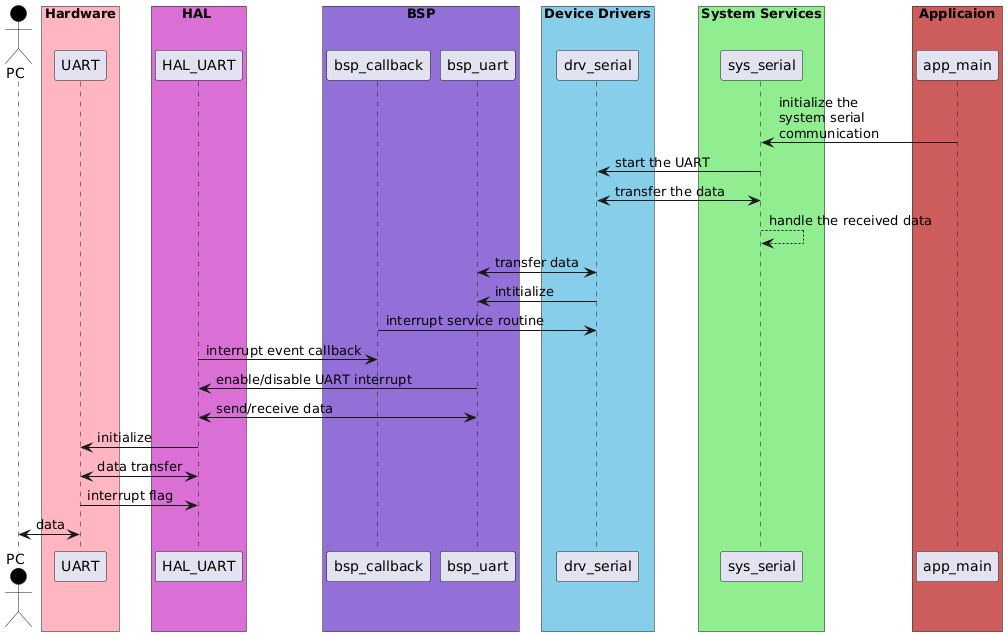

The diagram above was rendered by PlantUML. Its source (embedded in the PNG):
@startuml
actor PC #Black

box "Hardware" #LightPink
participant UART
end box

box "HAL " #Orchid
participant HAL_UART
end box

box "BSP" #MediumPurple
participant bsp_callback
participant bsp_uart
end box

box "Device Drivers" #SkyBlue
participant drv_serial
end box

box "System Services" #LightGreen
participant sys_serial
end box

box "Applicaion" #IndianRed
participant app_main
end box

'Application
app_main -> sys_serial : initialize the \nsystem serial \ncommunication

'System Services
sys_serial -> drv_serial :  start the UART
sys_serial <-> drv_serial : transfer the data
sys_serial --> sys_serial : handle the received data

'Device Drivers
drv_serial <-> bsp_uart : transfer data
drv_serial -> bsp_uart : intitialize

'BSP
bsp_callback -> drv_serial: interrupt service routine

'HAL
HAL_UART -> bsp_callback : interrupt event callback
HAL_UART <- bsp_uart : enable/disable UART interrupt
HAL_UART <-> bsp_uart : send/receive data
'Hardware
UART <- HAL_UART : initialize
UART <-> HAL_UART : data transfer
UART -> HAL_UART : interrupt flag

'User
PC <-> UART : data
@enduml